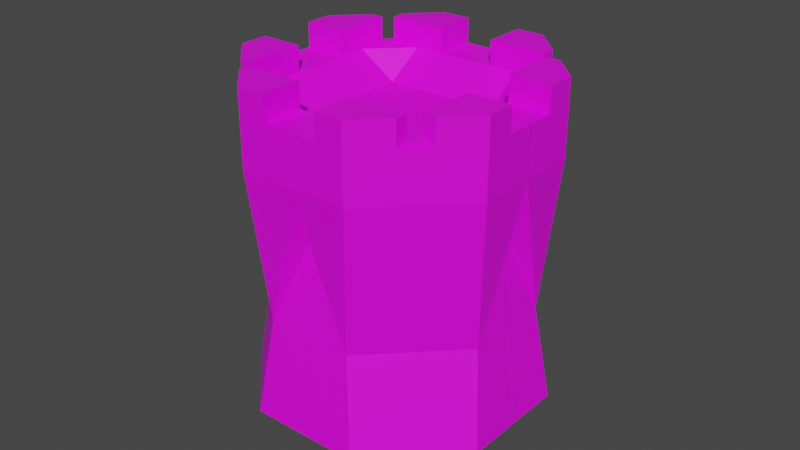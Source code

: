 # Source: Wall1_Corner.blend  (saved by Blender 2.90.8; exported with 4.5.12 LTS)
import bpy
from mathutils import Matrix  # noqa: F401  (used for matrix-valued properties, if any)

bpy.ops.wm.read_factory_settings(use_empty=True)
scene = bpy.context.scene
scene.name = 'Scene'

# ---- collections
col_collection = bpy.data.collections.new('Collection'); scene.collection.children.link(col_collection)

# ---- images (referenced by path relative to the original .blend; pixels are not part of the script)
import os
ASSET_DIR = os.environ.get("B2B_ASSET_DIR", "")  # directory of the original .blend (textures are referenced by path, not embedded)
HERE = os.path.dirname(os.path.abspath(__file__))  # packed textures are extracted next to this script under _unpacked/

def load_image(name, relpath, width, height, colorspace="sRGB"):
    """Load a texture the original file referenced (path relative to the .blend, or extracted next to this script)."""
    p = next((c for c in (os.path.join(HERE, relpath), os.path.join(ASSET_DIR, relpath)) if relpath and os.path.exists(c)), "")
    if p:
        img = bpy.data.images.load(p, check_existing=True)
        img.name = name
    else:  # same state as the original file: an image datablock whose file is absent (Cycles renders it pink)
        img = bpy.data.images.new(name, width, height)
        img.source = "FILE"
        img.filepath = "//" + (relpath or name)
    img.colorspace_settings.name = colorspace
    return img
img_bricks_png = load_image('bricks.png', 'bricks.png', 1024, 1024, 'sRGB')

# ---- materials (node trees are filled in below, after node groups)
mat_material_001 = bpy.data.materials.new('Material.001')
mat_material_001.use_transparent_shadow = False

# ---- material node trees
mat_material_001.use_nodes = True; mat_material_001.node_tree.nodes.clear()
_N = mat_material_001.node_tree.nodes; _L = mat_material_001.node_tree.links
n0 = _N.new('ShaderNodeBsdfPrincipled'); n0.name = 'Principled BSDF'; n0.location = (10, 300)
n0.distribution = 'GGX'
n0.subsurface_method = 'BURLEY'
n0.inputs[3].default_value = 1.45
n0.inputs[27].default_value = (0.0, 0.0, 0.0, 1.0)
n0.inputs[28].default_value = 1.0
n1 = _N.new('ShaderNodeOutputMaterial'); n1.name = 'Material Output'; n1.location = (300, 300)
n2 = _N.new('ShaderNodeTexImage'); n2.name = 'Image Texture'; n2.location = (-280, 280)
n2.image = img_bricks_png
_L.new(n0.outputs[0], n1.inputs[0])
_L.new(n2.outputs[0], n0.inputs[0])
n1.is_active_output = True

# ---- world
world_world = bpy.data.worlds.new('World'); scene.world = world_world
world_world.use_nodes = True; world_world.node_tree.nodes.clear()
_N = world_world.node_tree.nodes; _L = world_world.node_tree.links
n0 = _N.new('ShaderNodeOutputWorld'); n0.name = 'World Output'; n0.location = (300, 300)
n1 = _N.new('ShaderNodeBackground'); n1.name = 'Background'; n1.location = (10, 300)
n1.inputs[0].default_value = (0.05088, 0.05088, 0.05088, 1.0)
_L.new(n1.outputs[0], n0.inputs[0])
n0.is_active_output = True
world_world.color = (0.05088, 0.05088, 0.05088)
world_world.use_sun_shadow = False
world_world.sun_shadow_jitter_overblur = 0.0

# ---- meshes
me_circle = bpy.data.meshes.new('Circle')
me_circle.from_pydata([(3.0, 3.577e-08, 0.0), (2.121, 2.121, 0.0), (2.561, -1.061, 0.0), (1.061, 2.561, 0.0), (2.121, 2.121, 6.0), (3.0, 3.577e-08, 6.0), (1.061, 2.561, 6.0), (2.561, -1.061, 6.0), (2.384e-07, 0.0, 5.5), (1.061, 2.561, 5.0), (3.0, 3.577e-08, 5.0), (2.561, -1.061, 5.0), (2.121, 2.121, 5.0), (1.061, 2.561, 5.0), (3.0, 3.577e-08, 5.0), (2.561, -1.061, 5.0), (2.121, 2.121, 5.0), (2.673, -0.1353, 2.0), (1.795, 1.986, 2.0), (2.099, -0.8693, 4.0), (0.8693, 2.099, 4.0), (2.78, -0.5303, 6.0), (1.591, 2.341, 6.0), (0.5303, -0.2197, 5.5), (0.2197, 0.5303, 5.5), (0.75, 0.3107, 5.5), (1.061, -0.4393, 5.5), (1.28, 0.09099, 5.5), (0.9697, 0.841, 5.5), (0.4393, 1.061, 5.5), (1.5, 0.6213, 5.5), (1.769, -0.7329, 6.0), (0.7329, 1.769, 6.0), (1.989, -0.2026, 6.0), (1.263, 1.55, 6.0), (1.794, 1.33, 6.0), (2.209, 0.3277, 6.0), (2.536, 1.119, 6.0), (2.585, 1.002, 6.0), (2.502, 1.036, 6.0), (2.445, 1.34, 6.0), (2.677, 0.7809, 6.0), (2.437, 0.8799, 6.0), (2.346, 1.101, 6.0), (2.121, 2.121, 6.5), (2.445, 1.34, 6.5), (3.0, 3.577e-08, 6.5), (2.78, -0.5303, 6.5), (1.591, 2.341, 6.5), (1.989, -0.2026, 6.5), (1.263, 1.55, 6.5), (1.794, 1.33, 6.5), (2.209, 0.3277, 6.5), (2.677, 0.7809, 6.5), (2.437, 0.8799, 6.5), (2.346, 1.101, 6.5)], [(15, 11), (10, 14), (12, 16), (9, 13)], [(11, 10, 5, 21, 7), (10, 12, 4, 40, 41, 5), (12, 9, 6, 22, 4), (18, 20, 9, 12), (17, 18, 12, 10), (1, 3, 20, 18), (0, 1, 18, 17), (11, 19, 17, 10), (19, 2, 0, 17), (34, 28, 30, 35), (32, 29, 28, 34), (33, 27, 26, 31), (25, 24, 8, 23), (35, 30, 36), (26, 27, 25, 23), (30, 28, 25, 27), (36, 30, 27, 33), (28, 29, 24, 25), (41, 42, 54, 53), (21, 5, 46, 47), (21, 33, 31, 7), (6, 32, 34, 22), (5, 41, 53, 46), (37, 39, 38), (38, 39, 42, 41), (41, 40, 37, 38), (43, 35, 36, 42, 39), (34, 35, 51, 50), (40, 43, 39, 37), (46, 52, 49, 47), (44, 51, 55, 45), (48, 50, 51, 44), (53, 54, 52, 46), (35, 43, 55, 51), (33, 21, 47, 49), (4, 22, 48, 44), (43, 40, 45, 55), (36, 33, 49, 52), (40, 4, 44, 45), (22, 34, 50, 48), (42, 36, 52, 54)])
_uv = me_circle.uv_layers.new(name='UVMap')
_uv.uv.foreach_set('vector', [-0.008281, 0.7501, 0.3181, 0.7501, 0.3181, 1.058, 0.1549, 1.058, -0.008281, 1.058, 0.3181, 0.7501, 0.9708, 0.7501, 0.9708, 1.058, 0.7305, 1.058, 0.5584, 1.058, 0.3181, 1.058, 0.6123, 0.7501, 0.2859, 0.7501, 0.2859, 1.058, 0.4491, 1.058, 0.6123, 1.058, 0.5118, -0.1729, 0.227, 0.4424, 0.2859, 0.7501, 0.6123, 0.7501, 0.2764, -0.1729, 0.9292, -0.1729, 0.9708, 0.7501, 0.3181, 0.7501, 0.6123, -0.7883, 0.2859, -0.7883, 0.227, 0.4424, 0.5118, -0.1729, 0.3181, -0.7883, 0.9708, -0.7883, 0.9292, -0.1729, 0.2764, -0.1729, -0.008281, 0.7501, 0.05059, 0.4424, 0.2764, -0.1729, 0.3181, 0.7501, 0.05059, 0.4424, -0.008281, -0.7883, 0.3181, -0.7883, 0.2764, -0.1729, 0.3936, 0.8199, 0.3936, 0.5838, 0.5702, 0.5838, 0.5702, 0.8199, 0.2169, 0.8199, 0.2169, 0.5838, 0.3936, 0.5838, 0.3936, 0.8199, 0.8062, 0.4072, 0.5702, 0.4072, 0.5702, 0.2306, 0.8062, 0.2306, 0.3936, 0.4072, 0.2169, 0.4072, 0.2169, 0.2306, 0.3936, 0.2306, 0.5702, 0.8199, 0.5702, 0.5838, 0.8062, 0.5838, 0.5702, 0.2306, 0.5702, 0.4072, 0.3936, 0.4072, 0.3936, 0.2306, 0.5702, 0.5838, 0.3936, 0.5838, 0.3936, 0.4072, 0.5702, 0.4072, 0.8062, 0.5838, 0.5702, 0.5838, 0.5702, 0.4072, 0.8062, 0.4072, 0.3936, 0.5838, 0.2169, 0.5838, 0.2169, 0.4072, 0.3936, 0.4072, 0.7831, 1.058, 0.7096, 1.058, 0.7096, 1.212, 0.7831, 1.212, 0.1549, 1.058, 0.3181, 1.058, 0.3181, 1.212, 0.1549, 1.212, 1.07, 0.4072, 0.8062, 0.4072, 0.8062, 0.2306, 1.07, 0.2306, 0.2169, 1.083, 0.2169, 0.8199, 0.3936, 0.8199, 0.3936, 1.083, 0.3181, 1.058, 0.5584, 1.058, 0.5584, 1.212, 0.3181, 1.212, 0.8062, 0.8473, 0.8062, 0.8199, 0.8337, 0.8199, 0.8337, 0.8199, 0.8062, 0.8199, 0.8062, 0.7677, 0.8858, 0.7677, 0.7831, 0.896, 0.7118, 1.068, 0.74, 1.0, 0.7549, 0.9641, 0.7541, 0.8199, 0.5702, 0.8199, 0.8062, 0.5838, 0.8062, 0.7677, 0.8062, 0.8199, 0.3483, 1.058, 0.5114, 1.058, 0.5114, 1.212, 0.3483, 1.212, 0.7541, 0.8995, 0.7541, 0.8199, 0.8062, 0.8199, 0.8062, 0.8473, 1.07, 0.5838, 0.8062, 0.5838, 0.8062, 0.4072, 1.07, 0.4072, 0.5702, 1.083, 0.5702, 0.8199, 0.7541, 0.8199, 0.7541, 0.8995, 0.3936, 1.083, 0.3936, 0.8199, 0.5702, 0.8199, 0.5702, 1.083, 0.8858, 0.7677, 0.8062, 0.7677, 0.8062, 0.5838, 1.07, 0.5838, 0.5114, 1.058, 0.6813, 1.058, 0.6813, 1.212, 0.5114, 1.212, 0.5716, 1.058, 0.815, 1.058, 0.815, 1.212, 0.5716, 1.212, 0.6123, 1.058, 0.4491, 1.058, 0.4491, 1.212, 0.6123, 1.212, 0.657, 1.058, 0.7305, 1.058, 0.7305, 1.212, 0.657, 1.212, 0.4189, 1.058, 0.2557, 1.058, 0.2557, 1.212, 0.4189, 1.212, 0.7305, 1.058, 0.9708, 1.058, 0.9708, 1.212, 0.7305, 1.212, 1.038, 1.058, 0.7949, 1.058, 0.7949, 1.212, 1.038, 1.212, 0.5888, 1.058, 0.4189, 1.058, 0.4189, 1.212, 0.5888, 1.212])
me_circle.materials.append(mat_material_001)
me_circle.use_remesh_fix_poles = True
me_circle.use_remesh_preserve_attributes = False
me_circle.use_mirror_vertex_groups = False
me_circle.update()

# ---- objects
ob_circle = bpy.data.objects.new('Circle', me_circle)
ob_empty = bpy.data.objects.new('Empty', None)

# ---- transforms, parenting, visibility, modifiers, constraints
ob_circle.location = (0.0, 0.0, 0.0)
ob_circle.rotation_euler = (0.0, -0.0, 0.3927)
ob_circle.lineart.crease_threshold = 0.0
_m = ob_circle.modifiers.new('Array', 'ARRAY')
_m.count = 4
_m.constant_offset_displace = (0.0, 0.0, 0.0)
_m.relative_offset_displace = (5.96e-08, 0.0, 0.0)
_m.use_object_offset = True
_m.offset_object = ob_empty
ob_empty.location = (0.0, 0.0, 0.0)
ob_empty.rotation_euler = (0.0, -0.0, 1.963)
ob_empty.lineart.crease_threshold = 0.0

# ---- collection membership
col_collection.objects.link(ob_circle)
col_collection.objects.link(ob_empty)

# ---- scene / render settings (as saved in the file)
scene.frame_start = 1; scene.frame_end = 250; scene.frame_set(1)
scene.render.engine = 'BLENDER_EEVEE_NEXT'
scene.cycles.use_denoising = False
scene.cycles.samples = 128
scene.cycles.sampling_pattern = 'TABULATED_SOBOL'
scene.cycles.use_adaptive_sampling = False
scene.cycles.use_light_tree = False
scene.view_settings.view_transform = 'Filmic'
bpy.context.view_layer.update()

# ---- added for rendering (the .blend has no active camera and no usable light): camera, sun
cam_auto = bpy.data.cameras.new('AutoCamera')
cam_auto.lens = 50.0
cam_auto.sensor_width = 36.0
cam_auto.clip_end = 1000.0
ob_auto_camera = bpy.data.objects.new('AutoCamera', cam_auto)
scene.collection.objects.link(ob_auto_camera)
ob_auto_camera.location = (11.8905, -14.2687, 12.7624)
ob_auto_camera.rotation_euler = (1.09748, -7.21219e-08, 0.694738)
scene.camera = ob_auto_camera
light_auto_sun = bpy.data.lights.new('AutoSun', 'SUN')
light_auto_sun.energy = 3.0
light_auto_sun.angle = 0.0523599
ob_auto_sun = bpy.data.objects.new('AutoSun', light_auto_sun)
scene.collection.objects.link(ob_auto_sun)
ob_auto_sun.rotation_euler = (0.872665, 0.174533, 0.523599)
bpy.context.view_layer.update()
